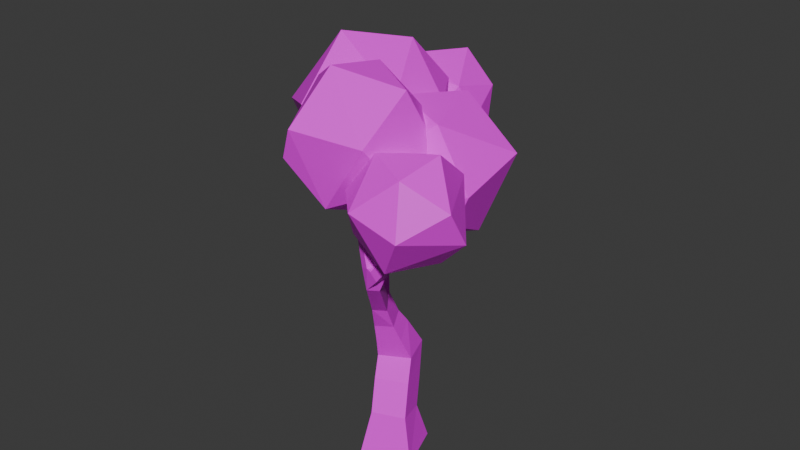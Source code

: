 # Source: Tree1.blend  (saved by Blender 4.5.88; exported with 4.5.12 LTS)
import bpy
from mathutils import Matrix  # noqa: F401  (used for matrix-valued properties, if any)

bpy.ops.wm.read_factory_settings(use_empty=True)
scene = bpy.context.scene
scene.name = 'Scene'

# ---- collections
col_collection = bpy.data.collections.new('Collection'); scene.collection.children.link(col_collection)
col_leaves = bpy.data.collections.new('Leaves'); col_collection.children.link(col_leaves)

# ---- images (referenced by path relative to the original .blend; pixels are not part of the script)
import os
ASSET_DIR = os.environ.get("B2B_ASSET_DIR", "")  # directory of the original .blend (textures are referenced by path, not embedded)
HERE = os.path.dirname(os.path.abspath(__file__))  # packed textures are extracted next to this script under _unpacked/

def load_image(name, relpath, width, height, colorspace="sRGB"):
    """Load a texture the original file referenced (path relative to the .blend, or extracted next to this script)."""
    p = next((c for c in (os.path.join(HERE, relpath), os.path.join(ASSET_DIR, relpath)) if relpath and os.path.exists(c)), "")
    if p:
        img = bpy.data.images.load(p, check_existing=True)
        img.name = name
    else:  # same state as the original file: an image datablock whose file is absent (Cycles renders it pink)
        img = bpy.data.images.new(name, width, height)
        img.source = "FILE"
        img.filepath = "//" + (relpath or name)
    img.colorspace_settings.name = colorspace
    return img
img_endesga_x64_png_001 = load_image('endesga x64.png.001', 'endesga x64.png', 1024, 1024, 'sRGB')

# ---- materials (node trees are filled in below, after node groups)
mat_material = bpy.data.materials.new('Material')
mat_material.alpha_threshold = 0.0
mat_material.roughness = 0.5
mat_material.line_color = (0.0, 0.0, 0.0, 1.0)

# ---- material node trees
mat_material.use_nodes = True; mat_material.node_tree.nodes.clear()
_N = mat_material.node_tree.nodes; _L = mat_material.node_tree.links
n0 = _N.new('ShaderNodeOutputMaterial'); n0.name = 'Material Output'; n0.location = (300, 300)
n1 = _N.new('ShaderNodeBsdfPrincipled'); n1.name = 'Principled BSDF'; n1.location = (10, 300)
n1.inputs[3].default_value = 1.45
n2 = _N.new('ShaderNodeTexImage'); n2.name = 'Image Texture'; n2.location = (-418, 291)
n2.image = img_endesga_x64_png_001
_L.new(n1.outputs[0], n0.inputs[0])
_L.new(n2.outputs[0], n1.inputs[0])
n0.is_active_output = True

# ---- world
world_world = bpy.data.worlds.new('World'); scene.world = world_world
world_world.use_nodes = True; world_world.node_tree.nodes.clear()
_N = world_world.node_tree.nodes; _L = world_world.node_tree.links
n0 = _N.new('ShaderNodeOutputWorld'); n0.name = 'World Output'; n0.location = (300, 300)
n1 = _N.new('ShaderNodeBackground'); n1.name = 'Background'; n1.location = (10, 300)
n1.inputs[0].default_value = (0.05088, 0.05088, 0.05088, 1.0)
_L.new(n1.outputs[0], n0.inputs[0])
n0.is_active_output = True
world_world.color = (0.05088, 0.05088, 0.05088)
world_world.sun_shadow_jitter_overblur = 0.0

# ---- meshes
me_cube = bpy.data.meshes.new('Cube')
me_cube.from_pydata([(-0.3836, 0.04189, -0.03947), (0.9017, 0.4972, -0.03947), (1.357, -0.7881, -0.02912), (0.07167, -1.243, -0.02912), (-1.006, 1.625, 7.311), (-1.182, 1.567, 7.311), (-1.233, 1.719, 7.404), (-1.057, 1.778, 7.404), (-1.324, 3.642, 7.128), (-1.139, 3.629, 7.128), (-1.146, 3.519, 7.277), (-1.331, 3.532, 7.277), (-0.6386, 0.2962, 5.547), (-0.3951, 0.4578, 5.518), (-0.2801, 0.3278, 5.755), (-0.5236, 0.1663, 5.784), (-0.368, 0.4655, 2.504), (0.4629, 0.7786, 2.591), (0.7782, -0.05598, 2.584), (-0.05274, -0.3691, 2.497), (2.084, -1.868, 6.77), (2.056, -2.051, 6.77), (1.917, -2.03, 6.891), (1.945, -1.846, 6.891), (0.2837, -1.563, 7.257), (0.3584, -1.393, 7.257), (0.513, -1.461, 7.334), (0.4382, -1.631, 7.334), (-0.09121, -0.09843, 0.9657), (0.764, 0.2069, 0.9866), (1.059, -0.632, 1.172), (0.2038, -0.9373, 1.151), (0.766, -1.823, 5.952), (0.8763, -1.573, 5.952), (1.136, -1.677, 6.051), (0.9941, -1.924, 6.066), (0.6837, -1.779, 6.175), (0.788, -1.542, 6.175), (1.003, -1.637, 6.282), (0.8992, -1.874, 6.282), (0.609, -1.739, 6.377), (0.7077, -1.514, 6.377), (0.9119, -1.604, 6.478), (0.8131, -1.828, 6.478), (0.5388, -1.701, 6.567), (0.6324, -1.488, 6.567), (0.8258, -1.573, 6.663), (0.7322, -1.786, 6.663), (0.4718, -1.664, 6.748), (0.5604, -1.463, 6.748), (0.7436, -1.544, 6.839), (0.655, -1.745, 6.839), (0.4072, -1.63, 6.922), (0.4911, -1.439, 6.922), (0.6645, -1.515, 7.009), (0.5806, -1.706, 7.009), (0.3446, -1.596, 7.092), (0.4239, -1.416, 7.092), (0.5877, -1.488, 7.173), (0.5085, -1.668, 7.173), (1.371, -1.713, 5.858), (1.33, -1.982, 5.858), (1.126, -1.95, 6.036), (1.511, -1.743, 6.036), (1.471, -1.995, 6.036), (1.281, -1.965, 6.203), (1.32, -1.714, 6.203), (1.637, -1.771, 6.198), (1.6, -2.008, 6.198), (1.421, -1.98, 6.354), (1.458, -1.743, 6.354), (1.756, -1.797, 6.35), (1.721, -2.019, 6.35), (1.552, -1.993, 6.497), (1.587, -1.77, 6.497), (1.869, -1.821, 6.495), (1.836, -2.03, 6.495), (1.678, -2.006, 6.633), (1.711, -1.797, 6.633), (1.978, -1.845, 6.634), (1.948, -2.041, 6.634), (1.799, -2.018, 6.764), (1.83, -1.822, 6.764), (-1.113, 2.077, 6.432), (-1.338, 1.971, 6.381), (-1.441, 2.212, 6.567), (-1.186, 2.297, 6.567), (-1.088, 1.973, 6.634), (-1.325, 1.894, 6.634), (-1.393, 2.099, 6.759), (-1.157, 2.178, 6.759), (-1.066, 1.879, 6.817), (-1.286, 1.806, 6.817), (-1.35, 1.996, 6.934), (-1.13, 2.07, 6.934), (-1.045, 1.791, 6.989), (-1.25, 1.723, 6.989), (-1.309, 1.9, 7.097), (-1.104, 1.968, 7.097), (-1.025, 1.707, 7.153), (-1.215, 1.643, 7.153), (-1.27, 1.808, 7.254), (-1.08, 1.871, 7.254), (-1.436, 2.642, 6.328), (-1.165, 2.623, 6.328), (-1.176, 2.461, 6.546), (-1.447, 2.48, 6.546), (-1.414, 2.837, 6.484), (-1.16, 2.819, 6.484), (-1.171, 2.668, 6.689), (-1.425, 2.686, 6.689), (-1.394, 3.014, 6.626), (-1.155, 2.998, 6.626), (-1.165, 2.855, 6.819), (-1.404, 2.872, 6.819), (-1.376, 3.181, 6.759), (-1.151, 3.165, 6.759), (-1.16, 3.032, 6.94), (-1.385, 3.047, 6.94), (-1.358, 3.34, 6.887), (-1.147, 3.325, 6.887), (-1.155, 3.2, 7.056), (-1.366, 3.214, 7.056), (-1.34, 3.493, 7.009), (-1.143, 3.48, 7.009), (-1.151, 3.362, 7.168), (-1.349, 3.375, 7.168), (-0.7354, 0.52, 5.609), (-0.4753, 0.6481, 5.561), (-0.3997, 0.5978, 5.841), (-0.6597, 0.4698, 5.888), (-0.8435, 0.7669, 5.682), (-0.5835, 0.895, 5.635), (-0.5079, 0.8447, 5.914), (-0.7679, 0.7166, 5.962), (-0.9517, 1.014, 5.756), (-0.6916, 1.142, 5.709), (-0.616, 1.092, 5.988), (-0.8761, 0.9635, 6.035), (-1.06, 1.261, 5.83), (-0.7998, 1.389, 5.783), (-0.7242, 1.338, 6.062), (-0.9842, 1.21, 6.109), (-1.168, 1.508, 5.904), (-0.908, 1.636, 5.856), (-0.8323, 1.585, 6.136), (-1.092, 1.457, 6.183), (-1.276, 1.754, 5.977), (-1.016, 1.883, 5.93), (-0.9405, 1.832, 6.209), (-1.201, 1.704, 6.257), (-1.384, 2.001, 6.051), (-1.124, 2.129, 6.004), (-1.049, 2.079, 6.283), (-0.1506, -0.3538, 4.298), (0.1309, -0.1241, 4.298), (0.3201, -0.356, 4.504), (0.03861, -0.5857, 4.504), (-0.2594, -0.2084, 4.575), (0.01035, 0.01167, 4.575), (0.1916, -0.2105, 4.772), (-0.07812, -0.4306, 4.772), (-0.3619, -0.07154, 4.835), (-0.1032, 0.1395, 4.835), (0.07067, -0.07356, 5.025), (-0.188, -0.2846, 5.025), (-0.4604, 0.0601, 5.086), (-0.2124, 0.2625, 5.086), (-0.04568, 0.05816, 5.268), (-0.2937, -0.1442, 5.268), (-0.5561, 0.188, 5.33), (-0.3184, 0.3819, 5.33), (-0.1587, 0.1861, 5.504), (-0.3964, -0.007806, 5.504), (0.5996, -0.7668, 4.248), (0.2933, -0.9665, 4.248), (0.1469, -0.7418, 4.496), (0.4532, -0.5422, 4.496), (0.7171, -0.9592, 4.5), (0.4219, -1.152, 4.5), (0.2808, -0.9351, 4.74), (0.576, -0.7427, 4.74), (0.8278, -1.14, 4.739), (0.543, -1.326, 4.739), (0.4069, -1.117, 4.97), (0.6917, -0.9316, 4.97), (0.9342, -1.315, 4.967), (0.6594, -1.494, 4.967), (0.5281, -1.292, 5.19), (0.8028, -1.113, 5.19), (1.037, -1.484, 5.19), (0.7725, -1.657, 5.19), (0.6459, -1.462, 5.405), (0.9109, -1.29, 5.405), (1.138, -1.649, 5.407), (0.8831, -1.816, 5.407), (0.761, -1.628, 5.614), (1.016, -1.462, 5.614), (-0.2137, 0.03523, 3.329), (0.3986, 0.258, 3.427), (0.642, -0.2935, 3.161), (0.02967, -0.5163, 3.063), (-0.111, -0.2157, 3.758), (0.3626, -0.04339, 3.834), (0.5508, -0.47, 3.628), (0.07724, -0.6423, 3.552), (-0.2132, 0.159, 1.614), (0.6317, 0.4672, 1.655), (0.9004, -0.3159, 2.008), (0.0556, -0.6241, 1.967)], [], [(56, 57, 53, 52), (55, 52, 48, 51), (54, 55, 51, 50), (53, 54, 50, 49), (52, 53, 49, 48), (51, 48, 44, 47), (156, 177, 203, 155), (154, 205, 175), (103, 85, 106), (50, 51, 47, 46), (49, 50, 46, 45), (48, 49, 45, 44), (84, 153, 83), (194, 197, 60), (47, 44, 40, 43), (46, 47, 43, 42), (45, 46, 42, 41), (44, 45, 41, 40), (62, 35, 61), (43, 40, 36, 39), (176, 154, 175), (152, 151, 103, 104), (42, 43, 39, 38), (41, 42, 38, 37), (35, 62, 34), (40, 41, 37, 36), (39, 36, 32, 35), (32, 196, 195), (38, 39, 35, 34), (37, 38, 34, 33), (103, 151, 84, 85), (154, 202, 205), (36, 37, 33, 32), (27, 26, 25, 24), (35, 32, 195, 61), (23, 22, 21, 20), (157, 154, 176), (204, 174, 175, 205), (203, 177, 174, 204), (155, 202, 154), (155, 203, 202), (11, 10, 9, 8), (7, 6, 5, 4), (0, 1, 2, 3), (152, 104, 105, 153), (33, 34, 60, 197), (195, 194, 60, 61), (32, 33, 197, 196), (156, 157, 176, 177), (106, 85, 86, 105), (83, 153, 105, 86), (57, 58, 54, 53), (58, 59, 55, 54), (59, 56, 52, 55), (24, 25, 57, 56), (25, 26, 58, 57), (26, 27, 59, 58), (27, 24, 56, 59), (63, 64, 61, 60), (64, 65, 62, 61), (65, 66, 34, 62), (66, 63, 60, 34), (67, 68, 64, 63), (68, 69, 65, 64), (69, 70, 66, 65), (70, 67, 63, 66), (71, 72, 68, 67), (72, 73, 69, 68), (73, 74, 70, 69), (74, 71, 67, 70), (75, 76, 72, 71), (76, 77, 73, 72), (77, 78, 74, 73), (78, 75, 71, 74), (79, 80, 76, 75), (80, 81, 77, 76), (81, 82, 78, 77), (82, 79, 75, 78), (20, 21, 80, 79), (21, 22, 81, 80), (22, 23, 82, 81), (23, 20, 79, 82), (87, 88, 84, 83), (88, 89, 85, 84), (89, 90, 86, 85), (90, 87, 83, 86), (91, 92, 88, 87), (92, 93, 89, 88), (93, 94, 90, 89), (94, 91, 87, 90), (95, 96, 92, 91), (96, 97, 93, 92), (97, 98, 94, 93), (98, 95, 91, 94), (99, 100, 96, 95), (100, 101, 97, 96), (101, 102, 98, 97), (102, 99, 95, 98), (4, 5, 100, 99), (5, 6, 101, 100), (6, 7, 102, 101), (7, 4, 99, 102), (107, 108, 104, 103), (108, 109, 105, 104), (109, 110, 106, 105), (110, 107, 103, 106), (111, 112, 108, 107), (112, 113, 109, 108), (113, 114, 110, 109), (114, 111, 107, 110), (115, 116, 112, 111), (116, 117, 113, 112), (117, 118, 114, 113), (118, 115, 111, 114), (119, 120, 116, 115), (120, 121, 117, 116), (121, 122, 118, 117), (122, 119, 115, 118), (123, 124, 120, 119), (124, 125, 121, 120), (125, 126, 122, 121), (126, 123, 119, 122), (8, 9, 124, 123), (9, 10, 125, 124), (10, 11, 126, 125), (11, 8, 123, 126), (127, 128, 13, 12), (128, 129, 14, 13), (129, 130, 15, 14), (130, 127, 12, 15), (131, 132, 128, 127), (132, 133, 129, 128), (133, 134, 130, 129), (134, 131, 127, 130), (135, 136, 132, 131), (136, 137, 133, 132), (137, 138, 134, 133), (138, 135, 131, 134), (139, 140, 136, 135), (140, 141, 137, 136), (141, 142, 138, 137), (142, 139, 135, 138), (143, 144, 140, 139), (144, 145, 141, 140), (145, 146, 142, 141), (146, 143, 139, 142), (147, 148, 144, 143), (148, 149, 145, 144), (149, 150, 146, 145), (150, 147, 143, 146), (151, 152, 148, 147), (152, 153, 149, 148), (153, 84, 150, 149), (84, 151, 147, 150), (158, 159, 155, 154), (159, 160, 156, 155), (160, 161, 157, 156), (161, 158, 154, 157), (162, 163, 159, 158), (163, 164, 160, 159), (164, 165, 161, 160), (165, 162, 158, 161), (166, 167, 163, 162), (167, 168, 164, 163), (168, 169, 165, 164), (169, 166, 162, 165), (170, 171, 167, 166), (171, 172, 168, 167), (172, 173, 169, 168), (173, 170, 166, 169), (12, 13, 171, 170), (13, 14, 172, 171), (14, 15, 173, 172), (15, 12, 170, 173), (178, 179, 175, 174), (179, 180, 176, 175), (180, 181, 177, 176), (181, 178, 174, 177), (182, 183, 179, 178), (183, 184, 180, 179), (184, 185, 181, 180), (185, 182, 178, 181), (186, 187, 183, 182), (187, 188, 184, 183), (188, 189, 185, 184), (189, 186, 182, 185), (190, 191, 187, 186), (191, 192, 188, 187), (192, 193, 189, 188), (193, 190, 186, 189), (194, 195, 191, 190), (195, 196, 192, 191), (196, 197, 193, 192), (197, 194, 190, 193), (198, 199, 17, 16), (199, 200, 18, 17), (200, 201, 19, 18), (201, 198, 16, 19), (202, 203, 199, 198), (203, 204, 200, 199), (204, 205, 201, 200), (205, 202, 198, 201), (206, 207, 29, 28), (207, 208, 30, 29), (208, 209, 31, 30), (209, 206, 28, 31), (16, 17, 207, 206), (17, 18, 208, 207), (18, 19, 209, 208), (19, 16, 206, 209), (28, 29, 1, 0), (29, 30, 2, 1), (30, 31, 3, 2), (31, 28, 0, 3)])
_uv = me_cube.uv_layers.new(name='UVMap')
_uv.uv.foreach_set('vector', [0.3915, 0.1116, 0.3915, 0.1116, 0.3915, 0.1094, 0.3915, 0.1094, 0.3915, 0.1105, 0.3915, 0.1094, 0.3915, 0.1071, 0.3915, 0.1083, 0.3915, 0.1105, 0.3915, 0.1105, 0.3915, 0.1083, 0.3915, 0.1083, 0.3915, 0.1094, 0.3915, 0.1105, 0.3915, 0.1083, 0.3915, 0.1071, 0.3915, 0.1094, 0.3915, 0.1094, 0.3915, 0.1071, 0.3915, 0.1071, 0.3915, 0.1083, 0.3915, 0.1071, 0.3915, 0.1047, 0.3915, 0.1059, 0.3915, 0.07761, 0.3915, 0.07751, 0.3915, 0.06882, 0.3915, 0.0749, 0.3914, 0.0749, 0.3914, 0.06512, 0.3915, 0.07424, 0.3913, 0.1016, 0.3913, 0.1047, 0.3913, 0.1044, 0.3915, 0.1083, 0.3915, 0.1083, 0.3915, 0.1059, 0.3915, 0.1059, 0.3915, 0.1071, 0.3915, 0.1083, 0.3915, 0.1059, 0.3915, 0.1047, 0.3915, 0.1071, 0.3915, 0.1071, 0.3915, 0.1047, 0.3915, 0.1047, 0.3913, 0.1022, 0.3913, 0.101, 0.3913, 0.1029, 0.3915, 0.08946, 0.3915, 0.09218, 0.3916, 0.09539, 0.3915, 0.1059, 0.3915, 0.1047, 0.3915, 0.1022, 0.3915, 0.1035, 0.3915, 0.1059, 0.3915, 0.1059, 0.3915, 0.1035, 0.3915, 0.1035, 0.3915, 0.1047, 0.3915, 0.1059, 0.3915, 0.1035, 0.3915, 0.1022, 0.3915, 0.1047, 0.3915, 0.1047, 0.3915, 0.1022, 0.3915, 0.1022, 0.3915, 0.09771, 0.3915, 0.09811, 0.3916, 0.09539, 0.3915, 0.1035, 0.3915, 0.1022, 0.3915, 0.09954, 0.3915, 0.1009, 0.3915, 0.07751, 0.3914, 0.0749, 0.3915, 0.07424, 0.3913, 0.09729, 0.3913, 0.09791, 0.3913, 0.1016, 0.3913, 0.1016, 0.3915, 0.1035, 0.3915, 0.1035, 0.3915, 0.1009, 0.3915, 0.1009, 0.3915, 0.1022, 0.3915, 0.1035, 0.3915, 0.1009, 0.3915, 0.09954, 0.3915, 0.09811, 0.3915, 0.09771, 0.3915, 0.09791, 0.3915, 0.1022, 0.3915, 0.1022, 0.3915, 0.09954, 0.3915, 0.09954, 0.3915, 0.1009, 0.3915, 0.09954, 0.3915, 0.09661, 0.3915, 0.09811, 0.3915, 0.09661, 0.3915, 0.09218, 0.3915, 0.08946, 0.3915, 0.1009, 0.3915, 0.1009, 0.3915, 0.09811, 0.3915, 0.09791, 0.3915, 0.09954, 0.3915, 0.1009, 0.3915, 0.09791, 0.3915, 0.09661, 0.3913, 0.1016, 0.3913, 0.09791, 0.3913, 0.1022, 0.3913, 0.1047, 0.3914, 0.0749, 0.3914, 0.06782, 0.3914, 0.06512, 0.3915, 0.09954, 0.3915, 0.09954, 0.3915, 0.09661, 0.3915, 0.09661, 0.3915, 0.1147, 0.3915, 0.1147, 0.3915, 0.1137, 0.3915, 0.1137, 0.3915, 0.09811, 0.3915, 0.09661, 0.3915, 0.08946, 0.3916, 0.09539, 0.3916, 0.1089, 0.3916, 0.1089, 0.3916, 0.1074, 0.3916, 0.1074, 0.3914, 0.07761, 0.3914, 0.0749, 0.3915, 0.07751, 0.3915, 0.06611, 0.3915, 0.07424, 0.3915, 0.07424, 0.3914, 0.06512, 0.3915, 0.06882, 0.3915, 0.07751, 0.3915, 0.07424, 0.3915, 0.06611, 0.3915, 0.0749, 0.3914, 0.06782, 0.3914, 0.0749, 0.3915, 0.0749, 0.3915, 0.06882, 0.3914, 0.06782, 0.3913, 0.114, 0.3913, 0.114, 0.3913, 0.1121, 0.3913, 0.1121, 0.3913, 0.1157, 0.3913, 0.1157, 0.3913, 0.1145, 0.3913, 0.1145, 0.3914, 0.01797, 0.3915, 0.01797, 0.3916, 0.01811, 0.3914, 0.01811, 0.3913, 0.09729, 0.3913, 0.1016, 0.3913, 0.1044, 0.3913, 0.101, 0.3915, 0.09661, 0.3915, 0.09791, 0.3916, 0.09539, 0.3915, 0.09218, 0.3915, 0.08946, 0.3915, 0.08946, 0.3916, 0.09539, 0.3916, 0.09539, 0.3915, 0.09661, 0.3915, 0.09661, 0.3915, 0.09218, 0.3915, 0.09218, 0.3915, 0.07761, 0.3914, 0.07761, 0.3915, 0.07751, 0.3915, 0.07751, 0.3913, 0.1044, 0.3913, 0.1047, 0.3913, 0.1047, 0.3913, 0.1044, 0.3913, 0.1029, 0.3913, 0.101, 0.3913, 0.1044, 0.3913, 0.1047, 0.3915, 0.1116, 0.3915, 0.1126, 0.3915, 0.1105, 0.3915, 0.1094, 0.3915, 0.1126, 0.3915, 0.1126, 0.3915, 0.1105, 0.3915, 0.1105, 0.3915, 0.1126, 0.3915, 0.1116, 0.3915, 0.1094, 0.3915, 0.1105, 0.3915, 0.1137, 0.3915, 0.1137, 0.3915, 0.1116, 0.3915, 0.1116, 0.3915, 0.1137, 0.3915, 0.1147, 0.3915, 0.1126, 0.3915, 0.1116, 0.3915, 0.1147, 0.3915, 0.1147, 0.3915, 0.1126, 0.3915, 0.1126, 0.3915, 0.1147, 0.3915, 0.1137, 0.3915, 0.1116, 0.3915, 0.1126, 0.3916, 0.09772, 0.3916, 0.09772, 0.3916, 0.09539, 0.3916, 0.09539, 0.3916, 0.09772, 0.3916, 0.09991, 0.3915, 0.09771, 0.3916, 0.09539, 0.3916, 0.09991, 0.3916, 0.09991, 0.3915, 0.09791, 0.3915, 0.09771, 0.3916, 0.09991, 0.3916, 0.09772, 0.3916, 0.09539, 0.3915, 0.09791, 0.3916, 0.09984, 0.3916, 0.09984, 0.3916, 0.09772, 0.3916, 0.09772, 0.3916, 0.09984, 0.3916, 0.1019, 0.3916, 0.09991, 0.3916, 0.09772, 0.3916, 0.1019, 0.3916, 0.1019, 0.3916, 0.09991, 0.3916, 0.09991, 0.3916, 0.1019, 0.3916, 0.09984, 0.3916, 0.09772, 0.3916, 0.09991, 0.3916, 0.1018, 0.3916, 0.1018, 0.3916, 0.09984, 0.3916, 0.09984, 0.3916, 0.1018, 0.3916, 0.1038, 0.3916, 0.1019, 0.3916, 0.09984, 0.3916, 0.1038, 0.3916, 0.1038, 0.3916, 0.1019, 0.3916, 0.1019, 0.3916, 0.1038, 0.3916, 0.1018, 0.3916, 0.09984, 0.3916, 0.1019, 0.3916, 0.1037, 0.3916, 0.1037, 0.3916, 0.1018, 0.3916, 0.1018, 0.3916, 0.1037, 0.3916, 0.1056, 0.3916, 0.1038, 0.3916, 0.1018, 0.3916, 0.1056, 0.3916, 0.1056, 0.3916, 0.1038, 0.3916, 0.1038, 0.3916, 0.1056, 0.3916, 0.1037, 0.3916, 0.1018, 0.3916, 0.1038, 0.3916, 0.1056, 0.3916, 0.1056, 0.3916, 0.1037, 0.3916, 0.1037, 0.3916, 0.1056, 0.3916, 0.1073, 0.3916, 0.1056, 0.3916, 0.1037, 0.3916, 0.1073, 0.3916, 0.1073, 0.3916, 0.1056, 0.3916, 0.1056, 0.3916, 0.1073, 0.3916, 0.1056, 0.3916, 0.1037, 0.3916, 0.1056, 0.3916, 0.1074, 0.3916, 0.1074, 0.3916, 0.1056, 0.3916, 0.1056, 0.3916, 0.1074, 0.3916, 0.1089, 0.3916, 0.1073, 0.3916, 0.1056, 0.3916, 0.1089, 0.3916, 0.1089, 0.3916, 0.1073, 0.3916, 0.1073, 0.3916, 0.1089, 0.3916, 0.1074, 0.3916, 0.1056, 0.3916, 0.1073, 0.3913, 0.1056, 0.3913, 0.1056, 0.3913, 0.1022, 0.3913, 0.1029, 0.3913, 0.1056, 0.3913, 0.1072, 0.3913, 0.1047, 0.3913, 0.1022, 0.3913, 0.1072, 0.3913, 0.1072, 0.3913, 0.1047, 0.3913, 0.1047, 0.3913, 0.1072, 0.3913, 0.1056, 0.3913, 0.1029, 0.3913, 0.1047, 0.3913, 0.108, 0.3913, 0.108, 0.3913, 0.1056, 0.3913, 0.1056, 0.3913, 0.108, 0.3913, 0.1095, 0.3913, 0.1072, 0.3913, 0.1056, 0.3913, 0.1095, 0.3913, 0.1095, 0.3913, 0.1072, 0.3913, 0.1072, 0.3913, 0.1095, 0.3913, 0.108, 0.3913, 0.1056, 0.3913, 0.1072, 0.3913, 0.1102, 0.3913, 0.1102, 0.3913, 0.108, 0.3913, 0.108, 0.3913, 0.1102, 0.3913, 0.1116, 0.3913, 0.1095, 0.3913, 0.108, 0.3913, 0.1116, 0.3913, 0.1116, 0.3913, 0.1095, 0.3913, 0.1095, 0.3913, 0.1116, 0.3913, 0.1102, 0.3913, 0.108, 0.3913, 0.1095, 0.3913, 0.1124, 0.3913, 0.1124, 0.3913, 0.1102, 0.3913, 0.1102, 0.3913, 0.1124, 0.3913, 0.1137, 0.3913, 0.1116, 0.3913, 0.1102, 0.3913, 0.1137, 0.3913, 0.1137, 0.3913, 0.1116, 0.3913, 0.1116, 0.3913, 0.1137, 0.3913, 0.1124, 0.3913, 0.1102, 0.3913, 0.1116, 0.3913, 0.1145, 0.3913, 0.1145, 0.3913, 0.1124, 0.3913, 0.1124, 0.3913, 0.1145, 0.3913, 0.1157, 0.3913, 0.1137, 0.3913, 0.1124, 0.3913, 0.1157, 0.3913, 0.1157, 0.3913, 0.1137, 0.3913, 0.1137, 0.3913, 0.1157, 0.3913, 0.1145, 0.3913, 0.1124, 0.3913, 0.1137, 0.3913, 0.1036, 0.3913, 0.1036, 0.3913, 0.1016, 0.3913, 0.1016, 0.3913, 0.1036, 0.3913, 0.1063, 0.3913, 0.1044, 0.3913, 0.1016, 0.3913, 0.1063, 0.3913, 0.1063, 0.3913, 0.1044, 0.3913, 0.1044, 0.3913, 0.1063, 0.3913, 0.1036, 0.3913, 0.1016, 0.3913, 0.1044, 0.3913, 0.1055, 0.3913, 0.1055, 0.3913, 0.1036, 0.3913, 0.1036, 0.3913, 0.1055, 0.3913, 0.108, 0.3913, 0.1063, 0.3913, 0.1036, 0.3913, 0.108, 0.3913, 0.108, 0.3913, 0.1063, 0.3913, 0.1063, 0.3913, 0.108, 0.3913, 0.1055, 0.3913, 0.1036, 0.3913, 0.1063, 0.3913, 0.1072, 0.3913, 0.1072, 0.3913, 0.1055, 0.3913, 0.1055, 0.3913, 0.1072, 0.3913, 0.1096, 0.3913, 0.108, 0.3913, 0.1055, 0.3913, 0.1096, 0.3913, 0.1096, 0.3913, 0.108, 0.3913, 0.108, 0.3913, 0.1096, 0.3913, 0.1072, 0.3913, 0.1055, 0.3913, 0.108, 0.3913, 0.1089, 0.3913, 0.1089, 0.3913, 0.1072, 0.3913, 0.1072, 0.3913, 0.1089, 0.3913, 0.1111, 0.3913, 0.1096, 0.3913, 0.1072, 0.3913, 0.1111, 0.3913, 0.1111, 0.3913, 0.1096, 0.3913, 0.1096, 0.3913, 0.1111, 0.3913, 0.1089, 0.3913, 0.1072, 0.3913, 0.1096, 0.3913, 0.1105, 0.3913, 0.1105, 0.3913, 0.1089, 0.3913, 0.1089, 0.3913, 0.1105, 0.3913, 0.1126, 0.3913, 0.1111, 0.3913, 0.1089, 0.3913, 0.1126, 0.3913, 0.1126, 0.3913, 0.1111, 0.3913, 0.1111, 0.3913, 0.1126, 0.3913, 0.1105, 0.3913, 0.1089, 0.3913, 0.1111, 0.3913, 0.1121, 0.3913, 0.1121, 0.3913, 0.1105, 0.3913, 0.1105, 0.3913, 0.1121, 0.3913, 0.114, 0.3913, 0.1126, 0.3913, 0.1105, 0.3913, 0.114, 0.3913, 0.114, 0.3913, 0.1126, 0.3913, 0.1126, 0.3913, 0.114, 0.3913, 0.1121, 0.3913, 0.1105, 0.3913, 0.1126, 0.3914, 0.09211, 0.3914, 0.09149, 0.3914, 0.09092, 0.3914, 0.0913, 0.3914, 0.09149, 0.3914, 0.09515, 0.3914, 0.09403, 0.3914, 0.09092, 0.3914, 0.09515, 0.3914, 0.09578, 0.3914, 0.09441, 0.3914, 0.09403, 0.3914, 0.09578, 0.3914, 0.09211, 0.3914, 0.0913, 0.3914, 0.09441, 0.3914, 0.09308, 0.3914, 0.09246, 0.3914, 0.09149, 0.3914, 0.09211, 0.3914, 0.09246, 0.3914, 0.09612, 0.3914, 0.09515, 0.3914, 0.09149, 0.3914, 0.09612, 0.3914, 0.09674, 0.3914, 0.09578, 0.3914, 0.09515, 0.3914, 0.09674, 0.3914, 0.09308, 0.3914, 0.09211, 0.3914, 0.09578, 0.3913, 0.09404, 0.3914, 0.09342, 0.3914, 0.09246, 0.3914, 0.09308, 0.3914, 0.09342, 0.3914, 0.09709, 0.3914, 0.09612, 0.3914, 0.09246, 0.3914, 0.09709, 0.3914, 0.09771, 0.3914, 0.09674, 0.3914, 0.09612, 0.3914, 0.09771, 0.3913, 0.09404, 0.3914, 0.09308, 0.3914, 0.09674, 0.3913, 0.09501, 0.3914, 0.09439, 0.3914, 0.09342, 0.3913, 0.09404, 0.3914, 0.09439, 0.3914, 0.09806, 0.3914, 0.09709, 0.3914, 0.09342, 0.3914, 0.09806, 0.3913, 0.09868, 0.3914, 0.09771, 0.3914, 0.09709, 0.3913, 0.09868, 0.3913, 0.09501, 0.3913, 0.09404, 0.3914, 0.09771, 0.3913, 0.09598, 0.3914, 0.09536, 0.3914, 0.09439, 0.3913, 0.09501, 0.3914, 0.09536, 0.3914, 0.09902, 0.3914, 0.09806, 0.3914, 0.09439, 0.3914, 0.09902, 0.3913, 0.09965, 0.3913, 0.09868, 0.3914, 0.09806, 0.3913, 0.09965, 0.3913, 0.09598, 0.3913, 0.09501, 0.3913, 0.09868, 0.3913, 0.09695, 0.3913, 0.09633, 0.3914, 0.09536, 0.3913, 0.09598, 0.3913, 0.09633, 0.3914, 0.09999, 0.3914, 0.09902, 0.3914, 0.09536, 0.3914, 0.09999, 0.3913, 0.1006, 0.3913, 0.09965, 0.3914, 0.09902, 0.3913, 0.1006, 0.3913, 0.09695, 0.3913, 0.09598, 0.3913, 0.09965, 0.3913, 0.09791, 0.3913, 0.09729, 0.3913, 0.09633, 0.3913, 0.09695, 0.3913, 0.09729, 0.3913, 0.101, 0.3914, 0.09999, 0.3913, 0.09633, 0.3913, 0.101, 0.3913, 0.1022, 0.3913, 0.1006, 0.3914, 0.09999, 0.3913, 0.1022, 0.3913, 0.09791, 0.3913, 0.09695, 0.3913, 0.1006, 0.3914, 0.07854, 0.3914, 0.07854, 0.3915, 0.0749, 0.3914, 0.0749, 0.3914, 0.07854, 0.3915, 0.08113, 0.3915, 0.07761, 0.3915, 0.0749, 0.3915, 0.08113, 0.3914, 0.08113, 0.3914, 0.07761, 0.3915, 0.07761, 0.3914, 0.08113, 0.3914, 0.07854, 0.3914, 0.0749, 0.3914, 0.07761, 0.3914, 0.08196, 0.3914, 0.08196, 0.3914, 0.07854, 0.3914, 0.07854, 0.3914, 0.08196, 0.3914, 0.08444, 0.3915, 0.08113, 0.3914, 0.07854, 0.3914, 0.08444, 0.3914, 0.08444, 0.3914, 0.08113, 0.3915, 0.08113, 0.3914, 0.08444, 0.3914, 0.08196, 0.3914, 0.07854, 0.3914, 0.08113, 0.3914, 0.08525, 0.3914, 0.08525, 0.3914, 0.08196, 0.3914, 0.08196, 0.3914, 0.08525, 0.3914, 0.08763, 0.3914, 0.08444, 0.3914, 0.08196, 0.3914, 0.08763, 0.3914, 0.08763, 0.3914, 0.08444, 0.3914, 0.08444, 0.3914, 0.08763, 0.3914, 0.08525, 0.3914, 0.08196, 0.3914, 0.08444, 0.3914, 0.08845, 0.3914, 0.08845, 0.3914, 0.08525, 0.3914, 0.08525, 0.3914, 0.08845, 0.3914, 0.09073, 0.3914, 0.08763, 0.3914, 0.08525, 0.3914, 0.09073, 0.3914, 0.09073, 0.3914, 0.08763, 0.3914, 0.08763, 0.3914, 0.09073, 0.3914, 0.08845, 0.3914, 0.08525, 0.3914, 0.08763, 0.3914, 0.0913, 0.3914, 0.09092, 0.3914, 0.08845, 0.3914, 0.08845, 0.3914, 0.09092, 0.3914, 0.09403, 0.3914, 0.09073, 0.3914, 0.08845, 0.3914, 0.09403, 0.3914, 0.09441, 0.3914, 0.09073, 0.3914, 0.09073, 0.3914, 0.09441, 0.3914, 0.0913, 0.3914, 0.08845, 0.3914, 0.09073, 0.3915, 0.07756, 0.3915, 0.07756, 0.3915, 0.07424, 0.3915, 0.07424, 0.3915, 0.07756, 0.3915, 0.08071, 0.3915, 0.07751, 0.3915, 0.07424, 0.3915, 0.08071, 0.3915, 0.08071, 0.3915, 0.07751, 0.3915, 0.07751, 0.3915, 0.08071, 0.3915, 0.07756, 0.3915, 0.07424, 0.3915, 0.07751, 0.3915, 0.08069, 0.3915, 0.08069, 0.3915, 0.07756, 0.3915, 0.07756, 0.3915, 0.08069, 0.3915, 0.08372, 0.3915, 0.08071, 0.3915, 0.07756, 0.3915, 0.08372, 0.3915, 0.08372, 0.3915, 0.08071, 0.3915, 0.08071, 0.3915, 0.08372, 0.3915, 0.08069, 0.3915, 0.07756, 0.3915, 0.08071, 0.3915, 0.08369, 0.3915, 0.08369, 0.3915, 0.08069, 0.3915, 0.08069, 0.3915, 0.08369, 0.3915, 0.08662, 0.3915, 0.08372, 0.3915, 0.08069, 0.3915, 0.08662, 0.3915, 0.08662, 0.3915, 0.08372, 0.3915, 0.08372, 0.3915, 0.08662, 0.3915, 0.08369, 0.3915, 0.08069, 0.3915, 0.08372, 0.3915, 0.08661, 0.3915, 0.08661, 0.3915, 0.08369, 0.3915, 0.08369, 0.3915, 0.08661, 0.3915, 0.08943, 0.3915, 0.08662, 0.3915, 0.08369, 0.3915, 0.08943, 0.3915, 0.08943, 0.3915, 0.08662, 0.3915, 0.08662, 0.3915, 0.08943, 0.3915, 0.08661, 0.3915, 0.08369, 0.3915, 0.08662, 0.3915, 0.08946, 0.3915, 0.08946, 0.3915, 0.08661, 0.3915, 0.08661, 0.3915, 0.08946, 0.3915, 0.09218, 0.3915, 0.08943, 0.3915, 0.08661, 0.3915, 0.09218, 0.3915, 0.09218, 0.3915, 0.08943, 0.3915, 0.08943, 0.3915, 0.09218, 0.3915, 0.08946, 0.3915, 0.08661, 0.3915, 0.08943, 0.3914, 0.06218, 0.3915, 0.06347, 0.3915, 0.0525, 0.3914, 0.05136, 0.3915, 0.06347, 0.3915, 0.05998, 0.3915, 0.05241, 0.3915, 0.0525, 0.3915, 0.05998, 0.3914, 0.05869, 0.3914, 0.05127, 0.3915, 0.05241, 0.3914, 0.05869, 0.3914, 0.06218, 0.3914, 0.05136, 0.3914, 0.05127, 0.3914, 0.06782, 0.3915, 0.06882, 0.3915, 0.06347, 0.3914, 0.06218, 0.3915, 0.06882, 0.3915, 0.06611, 0.3915, 0.05998, 0.3915, 0.06347, 0.3915, 0.06611, 0.3914, 0.06512, 0.3914, 0.05869, 0.3915, 0.05998, 0.3914, 0.06512, 0.3914, 0.06782, 0.3914, 0.06218, 0.3914, 0.05869, 0.3914, 0.03968, 0.3915, 0.04021, 0.3915, 0.03144, 0.3914, 0.03117, 0.3915, 0.04021, 0.3915, 0.04485, 0.3915, 0.03387, 0.3915, 0.03144, 0.3915, 0.04485, 0.3914, 0.04431, 0.3915, 0.0336, 0.3915, 0.03387, 0.3914, 0.04431, 0.3914, 0.03968, 0.3914, 0.03117, 0.3915, 0.0336, 0.3914, 0.05136, 0.3915, 0.0525, 0.3915, 0.04021, 0.3914, 0.03968, 0.3915, 0.0525, 0.3915, 0.05241, 0.3915, 0.04485, 0.3915, 0.04021, 0.3915, 0.05241, 0.3914, 0.05127, 0.3914, 0.04431, 0.3915, 0.04485, 0.3914, 0.05127, 0.3914, 0.05136, 0.3914, 0.03968, 0.3914, 0.04431, 0.3914, 0.03117, 0.3915, 0.03144, 0.3915, 0.01797, 0.3914, 0.01797, 0.3915, 0.03144, 0.3915, 0.03387, 0.3916, 0.01811, 0.3915, 0.01797, 0.3915, 0.03387, 0.3915, 0.0336, 0.3914, 0.01811, 0.3916, 0.01811, 0.3915, 0.0336, 0.3914, 0.03117, 0.3914, 0.01797, 0.3914, 0.01811])
me_cube.materials.append(mat_material)
me_cube.use_mirror_vertex_groups = False
me_cube.update()
me_icosphere = bpy.data.meshes.new('Icosphere')
me_icosphere.from_pydata([(-0.3345, -0.7255, -0.1203), (0.344, -0.2431, -0.695), (0.6464, 0.276, -0.3394), (-0.3407, -0.01701, -0.7355), (0.7491, -0.1761, -0.09261), (0.2388, -0.7351, -0.1476), (-0.7105, -0.2884, -0.1957), (-0.2388, 0.7351, 0.1476), (0.3139, 0.6979, -0.1444), (-0.2506, -0.2864, 0.7178), (-0.6985, 0.1781, 0.3685), (0.02342, 0.5663, -0.56), (-0.6312, 0.3959, -0.2291), (0.5762, -0.3745, 0.4052), (0.6312, 0.3959, 0.2291), (-0.02424, -0.5457, 0.5501), (0.1669, 0.378, 0.7072)], [], [(3, 1, 0), (3, 11, 1), (1, 11, 2), (2, 4, 1), (5, 13, 15), (6, 0, 9), (12, 7, 11), (8, 7, 16), (4, 5, 1), (0, 15, 9), (10, 6, 9), (14, 8, 16), (9, 13, 16), (16, 10, 9), (0, 1, 5), (6, 3, 0), (12, 3, 6), (11, 3, 12), (2, 11, 8), (14, 4, 2), (13, 4, 14), (7, 12, 10), (7, 8, 11), (4, 13, 5), (15, 0, 5), (6, 10, 12), (8, 14, 2), (15, 13, 9), (10, 16, 7), (14, 16, 13)])
_uv = me_icosphere.uv_layers.new(name='UVMap')
_uv.uv.foreach_set('vector', [0.3615, 0.0904, 0.3613, 0.09853, 0.3615, 0.2137, 0.3615, 0.0904, 0.3614, 0.1256, 0.3613, 0.09853, 0.3613, 0.09853, 0.3614, 0.1256, 0.3612, 0.1698, 0.3612, 0.1698, 0.3612, 0.2193, 0.3613, 0.09853, 0.3613, 0.2083, 0.3613, 0.3191, 0.3614, 0.3481, 0.3615, 0.1986, 0.3615, 0.2137, 0.3614, 0.3817, 0.3615, 0.1919, 0.3614, 0.2674, 0.3614, 0.1256, 0.3613, 0.2089, 0.3614, 0.2674, 0.3613, 0.3796, 0.3612, 0.2193, 0.3613, 0.2083, 0.3613, 0.09853, 0.3615, 0.2137, 0.3614, 0.3481, 0.3614, 0.3817, 0.3615, 0.3117, 0.3615, 0.1986, 0.3614, 0.3817, 0.3612, 0.2838, 0.3613, 0.2089, 0.3613, 0.3796, 0.3614, 0.3817, 0.3613, 0.3191, 0.3613, 0.3796, 0.3613, 0.3796, 0.3615, 0.3117, 0.3614, 0.3817, 0.3615, 0.2137, 0.3613, 0.09853, 0.3613, 0.2083, 0.3615, 0.1986, 0.3615, 0.0904, 0.3615, 0.2137, 0.3615, 0.1919, 0.3615, 0.0904, 0.3615, 0.1986, 0.3614, 0.1256, 0.3615, 0.0904, 0.3615, 0.1919, 0.3612, 0.1698, 0.3614, 0.1256, 0.3613, 0.2089, 0.3612, 0.2838, 0.3612, 0.2193, 0.3612, 0.1698, 0.3613, 0.3191, 0.3612, 0.2193, 0.3612, 0.2838, 0.3614, 0.2674, 0.3615, 0.1919, 0.3615, 0.3117, 0.3614, 0.2674, 0.3613, 0.2089, 0.3614, 0.1256, 0.3612, 0.2193, 0.3613, 0.3191, 0.3613, 0.2083, 0.3614, 0.3481, 0.3615, 0.2137, 0.3613, 0.2083, 0.3615, 0.1986, 0.3615, 0.3117, 0.3615, 0.1919, 0.3613, 0.2089, 0.3612, 0.2838, 0.3612, 0.1698, 0.3614, 0.3481, 0.3613, 0.3191, 0.3614, 0.3817, 0.3615, 0.3117, 0.3613, 0.3796, 0.3614, 0.2674, 0.3612, 0.2838, 0.3613, 0.3796, 0.3613, 0.3191])
me_icosphere.materials.append(mat_material)
me_icosphere.update()
me_icosphere_001 = bpy.data.meshes.new('Icosphere.001')
me_icosphere_001.from_pydata([(-0.3345, -0.7255, -0.1203), (0.344, -0.2431, -0.695), (0.6464, 0.276, -0.3394), (-0.3407, -0.01701, -0.7355), (0.7491, -0.1761, -0.09261), (0.2388, -0.7351, -0.1476), (-0.7105, -0.2884, -0.1957), (-0.2388, 0.7351, 0.1476), (0.3139, 0.6979, -0.1444), (-0.2506, -0.2864, 0.7178), (-0.6985, 0.1781, 0.3685), (0.02342, 0.5663, -0.56), (-0.6312, 0.3959, -0.2291), (0.5762, -0.3745, 0.4052), (0.6312, 0.3959, 0.2291), (-0.02424, -0.5457, 0.5501), (0.1669, 0.378, 0.7072)], [], [(3, 1, 0), (3, 11, 1), (1, 11, 2), (2, 4, 1), (5, 13, 15), (6, 0, 9), (12, 7, 11), (8, 7, 16), (4, 5, 1), (0, 15, 9), (10, 6, 9), (14, 8, 16), (9, 13, 16), (16, 10, 9), (0, 1, 5), (6, 3, 0), (12, 3, 6), (11, 3, 12), (2, 11, 8), (14, 4, 2), (13, 4, 14), (7, 12, 10), (7, 8, 11), (4, 13, 5), (15, 0, 5), (6, 10, 12), (8, 14, 2), (15, 13, 9), (10, 16, 7), (14, 16, 13)])
_uv = me_icosphere_001.uv_layers.new(name='UVMap')
_uv.uv.foreach_set('vector', [0.3615, 0.07556, 0.3612, 0.1447, 0.3614, 0.08338, 0.3615, 0.07556, 0.3615, 0.2607, 0.3612, 0.1447, 0.3612, 0.1447, 0.3615, 0.2607, 0.3613, 0.3468, 0.3613, 0.3468, 0.3612, 0.3364, 0.3612, 0.1447, 0.3612, 0.1587, 0.3612, 0.3795, 0.3614, 0.294, 0.3616, 0.08676, 0.3614, 0.08338, 0.3615, 0.3387, 0.3617, 0.2053, 0.3616, 0.3947, 0.3615, 0.2607, 0.3614, 0.4087, 0.3616, 0.3947, 0.3615, 0.5072, 0.3612, 0.3364, 0.3612, 0.1587, 0.3612, 0.1447, 0.3614, 0.08338, 0.3614, 0.294, 0.3615, 0.3387, 0.3617, 0.2806, 0.3616, 0.08676, 0.3615, 0.3387, 0.3613, 0.4799, 0.3614, 0.4087, 0.3615, 0.5072, 0.3615, 0.3387, 0.3612, 0.3795, 0.3615, 0.5072, 0.3615, 0.5072, 0.3617, 0.2806, 0.3615, 0.3387, 0.3614, 0.08338, 0.3612, 0.1447, 0.3612, 0.1587, 0.3616, 0.08676, 0.3615, 0.07556, 0.3614, 0.08338, 0.3617, 0.2053, 0.3615, 0.07556, 0.3616, 0.08676, 0.3615, 0.2607, 0.3615, 0.07556, 0.3617, 0.2053, 0.3613, 0.3468, 0.3615, 0.2607, 0.3614, 0.4087, 0.3613, 0.4799, 0.3612, 0.3364, 0.3613, 0.3468, 0.3612, 0.3795, 0.3612, 0.3364, 0.3613, 0.4799, 0.3616, 0.3947, 0.3617, 0.2053, 0.3617, 0.2806, 0.3616, 0.3947, 0.3614, 0.4087, 0.3615, 0.2607, 0.3612, 0.3364, 0.3612, 0.3795, 0.3612, 0.1587, 0.3614, 0.294, 0.3614, 0.08338, 0.3612, 0.1587, 0.3616, 0.08676, 0.3617, 0.2806, 0.3617, 0.2053, 0.3614, 0.4087, 0.3613, 0.4799, 0.3613, 0.3468, 0.3614, 0.294, 0.3612, 0.3795, 0.3615, 0.3387, 0.3617, 0.2806, 0.3615, 0.5072, 0.3616, 0.3947, 0.3613, 0.4799, 0.3615, 0.5072, 0.3612, 0.3795])
me_icosphere_001.materials.append(mat_material)
me_icosphere_001.update()
me_icosphere_002 = bpy.data.meshes.new('Icosphere.002')
me_icosphere_002.from_pydata([(-0.3345, -0.7255, -0.1203), (0.344, -0.2431, -0.695), (0.6464, 0.276, -0.3394), (-0.3407, -0.01701, -0.7355), (0.7491, -0.1761, -0.09261), (0.2388, -0.7351, -0.1476), (-0.7105, -0.2884, -0.1957), (-0.2388, 0.7351, 0.1476), (0.3139, 0.6979, -0.1444), (-0.2506, -0.2864, 0.7178), (-0.6985, 0.1781, 0.3685), (0.02342, 0.5663, -0.56), (-0.6312, 0.3959, -0.2291), (0.5762, -0.3745, 0.4052), (0.6312, 0.3959, 0.2291), (-0.02424, -0.5457, 0.5501), (0.1669, 0.378, 0.7072)], [], [(3, 1, 0), (3, 11, 1), (1, 11, 2), (2, 4, 1), (5, 13, 15), (6, 0, 9), (12, 7, 11), (8, 7, 16), (4, 5, 1), (0, 15, 9), (10, 6, 9), (14, 8, 16), (9, 13, 16), (16, 10, 9), (0, 1, 5), (6, 3, 0), (12, 3, 6), (11, 3, 12), (2, 11, 8), (14, 4, 2), (13, 4, 14), (7, 12, 10), (7, 8, 11), (4, 13, 5), (15, 0, 5), (6, 10, 12), (8, 14, 2), (15, 13, 9), (10, 16, 7), (14, 16, 13)])
_uv = me_icosphere_002.uv_layers.new(name='UVMap')
_uv.uv.foreach_set('vector', [0.3613, 0.3533, 0.3613, 0.1739, 0.3615, 0.3051, 0.3613, 0.3533, 0.3611, 0.3481, 0.3613, 0.1739, 0.3613, 0.1739, 0.3611, 0.3481, 0.3611, 0.1857, 0.3611, 0.1857, 0.3612, 0.1242, 0.3613, 0.1739, 0.3614, 0.1722, 0.3612, 0.169, 0.3613, 0.2938, 0.3614, 0.4368, 0.3615, 0.3051, 0.3613, 0.3849, 0.3612, 0.496, 0.3611, 0.4677, 0.3611, 0.3481, 0.361, 0.3212, 0.3611, 0.4677, 0.3611, 0.3663, 0.3612, 0.1242, 0.3614, 0.1722, 0.3613, 0.1739, 0.3615, 0.3051, 0.3613, 0.2938, 0.3613, 0.3849, 0.3613, 0.5203, 0.3614, 0.4368, 0.3613, 0.3849, 0.361, 0.2356, 0.361, 0.3212, 0.3611, 0.3663, 0.3613, 0.3849, 0.3612, 0.169, 0.3611, 0.3663, 0.3611, 0.3663, 0.3613, 0.5203, 0.3613, 0.3849, 0.3615, 0.3051, 0.3613, 0.1739, 0.3614, 0.1722, 0.3614, 0.4368, 0.3613, 0.3533, 0.3615, 0.3051, 0.3612, 0.496, 0.3613, 0.3533, 0.3614, 0.4368, 0.3611, 0.3481, 0.3613, 0.3533, 0.3612, 0.496, 0.3611, 0.1857, 0.3611, 0.3481, 0.361, 0.3212, 0.361, 0.2356, 0.3612, 0.1242, 0.3611, 0.1857, 0.3612, 0.169, 0.3612, 0.1242, 0.361, 0.2356, 0.3611, 0.4677, 0.3612, 0.496, 0.3613, 0.5203, 0.3611, 0.4677, 0.361, 0.3212, 0.3611, 0.3481, 0.3612, 0.1242, 0.3612, 0.169, 0.3614, 0.1722, 0.3613, 0.2938, 0.3615, 0.3051, 0.3614, 0.1722, 0.3614, 0.4368, 0.3613, 0.5203, 0.3612, 0.496, 0.361, 0.3212, 0.361, 0.2356, 0.3611, 0.1857, 0.3613, 0.2938, 0.3612, 0.169, 0.3613, 0.3849, 0.3613, 0.5203, 0.3611, 0.3663, 0.3611, 0.4677, 0.361, 0.2356, 0.3611, 0.3663, 0.3612, 0.169])
me_icosphere_002.materials.append(mat_material)
me_icosphere_002.update()
me_icosphere_003 = bpy.data.meshes.new('Icosphere.003')
me_icosphere_003.from_pydata([(-0.3345, -0.7255, -0.1203), (0.344, -0.2431, -0.695), (0.6464, 0.276, -0.3394), (-0.3407, -0.01701, -0.7355), (0.7491, -0.1761, -0.09261), (0.2388, -0.7351, -0.1476), (-0.7105, -0.2884, -0.1957), (-0.2388, 0.7351, 0.1476), (0.3139, 0.6979, -0.1444), (-0.2506, -0.2864, 0.7178), (-0.6985, 0.1781, 0.3685), (0.02342, 0.5663, -0.56), (-0.6312, 0.3959, -0.2291), (0.5762, -0.3745, 0.4052), (0.6312, 0.3959, 0.2291), (-0.02424, -0.5457, 0.5501), (0.1669, 0.378, 0.7072)], [], [(3, 1, 0), (3, 11, 1), (1, 11, 2), (2, 4, 1), (5, 13, 15), (6, 0, 9), (12, 7, 11), (8, 7, 16), (4, 5, 1), (0, 15, 9), (10, 6, 9), (14, 8, 16), (9, 13, 16), (16, 10, 9), (0, 1, 5), (6, 3, 0), (12, 3, 6), (11, 3, 12), (2, 11, 8), (14, 4, 2), (13, 4, 14), (7, 12, 10), (7, 8, 11), (4, 13, 5), (15, 0, 5), (6, 10, 12), (8, 14, 2), (15, 13, 9), (10, 16, 7), (14, 16, 13)])
_uv = me_icosphere_003.uv_layers.new(name='UVMap')
_uv.uv.foreach_set('vector', [0.3609, 0.2045, 0.361, 0.082, 0.3608, 0.1595, 0.3609, 0.2045, 0.361, 0.2446, 0.361, 0.082, 0.361, 0.082, 0.361, 0.2446, 0.3611, 0.1367, 0.3611, 0.1367, 0.3611, 0.08244, 0.361, 0.082, 0.3609, 0.07571, 0.361, 0.1204, 0.3609, 0.1936, 0.3608, 0.2638, 0.3608, 0.1595, 0.3609, 0.273, 0.3609, 0.3404, 0.361, 0.3604, 0.361, 0.2446, 0.3611, 0.2547, 0.361, 0.3604, 0.3611, 0.3014, 0.3611, 0.08244, 0.3609, 0.07571, 0.361, 0.082, 0.3608, 0.1595, 0.3609, 0.1936, 0.3609, 0.273, 0.3609, 0.369, 0.3608, 0.2638, 0.3609, 0.273, 0.3611, 0.2003, 0.3611, 0.2547, 0.3611, 0.3014, 0.3609, 0.273, 0.361, 0.1204, 0.3611, 0.3014, 0.3611, 0.3014, 0.3609, 0.369, 0.3609, 0.273, 0.3608, 0.1595, 0.361, 0.082, 0.3609, 0.07571, 0.3608, 0.2638, 0.3609, 0.2045, 0.3608, 0.1595, 0.3609, 0.3404, 0.3609, 0.2045, 0.3608, 0.2638, 0.361, 0.2446, 0.3609, 0.2045, 0.3609, 0.3404, 0.3611, 0.1367, 0.361, 0.2446, 0.3611, 0.2547, 0.3611, 0.2003, 0.3611, 0.08244, 0.3611, 0.1367, 0.361, 0.1204, 0.3611, 0.08244, 0.3611, 0.2003, 0.361, 0.3604, 0.3609, 0.3404, 0.3609, 0.369, 0.361, 0.3604, 0.3611, 0.2547, 0.361, 0.2446, 0.3611, 0.08244, 0.361, 0.1204, 0.3609, 0.07571, 0.3609, 0.1936, 0.3608, 0.1595, 0.3609, 0.07571, 0.3608, 0.2638, 0.3609, 0.369, 0.3609, 0.3404, 0.3611, 0.2547, 0.3611, 0.2003, 0.3611, 0.1367, 0.3609, 0.1936, 0.361, 0.1204, 0.3609, 0.273, 0.3609, 0.369, 0.3611, 0.3014, 0.361, 0.3604, 0.3611, 0.2003, 0.3611, 0.3014, 0.361, 0.1204])
me_icosphere_003.materials.append(mat_material)
me_icosphere_003.update()
me_icosphere_004 = bpy.data.meshes.new('Icosphere.004')
me_icosphere_004.from_pydata([(-0.3345, -0.7255, -0.1203), (0.344, -0.2431, -0.695), (0.6464, 0.276, -0.3394), (-0.3407, -0.01701, -0.7355), (0.7491, -0.1761, -0.09261), (0.2388, -0.7351, -0.1476), (-0.7105, -0.2884, -0.1957), (-0.2388, 0.7351, 0.1476), (0.3139, 0.6979, -0.1444), (-0.2506, -0.2864, 0.7178), (-0.6985, 0.1781, 0.3685), (0.02342, 0.5663, -0.56), (-0.6312, 0.3959, -0.2291), (0.5762, -0.3745, 0.4052), (0.6312, 0.3959, 0.2291), (-0.02424, -0.5457, 0.5501), (0.1669, 0.378, 0.7072)], [], [(3, 1, 0), (3, 11, 1), (1, 11, 2), (2, 4, 1), (5, 13, 15), (6, 0, 9), (12, 7, 11), (8, 7, 16), (4, 5, 1), (0, 15, 9), (10, 6, 9), (14, 8, 16), (9, 13, 16), (16, 10, 9), (0, 1, 5), (6, 3, 0), (12, 3, 6), (11, 3, 12), (2, 11, 8), (14, 4, 2), (13, 4, 14), (7, 12, 10), (7, 8, 11), (4, 13, 5), (15, 0, 5), (6, 10, 12), (8, 14, 2), (15, 13, 9), (10, 16, 7), (14, 16, 13)])
_uv = me_icosphere_004.uv_layers.new(name='UVMap')
_uv.uv.foreach_set('vector', [0.3613, 0.2578, 0.3613, 0.08651, 0.3611, 0.1226, 0.3613, 0.2578, 0.3613, 0.3087, 0.3613, 0.08651, 0.3613, 0.08651, 0.3613, 0.3087, 0.3612, 0.1381, 0.3612, 0.1381, 0.3611, 0.03184, 0.3613, 0.08651, 0.3611, 0.01425, 0.361, 0.03004, 0.3609, 0.1087, 0.3612, 0.2784, 0.3611, 0.1226, 0.3609, 0.2042, 0.3612, 0.3997, 0.3611, 0.399, 0.3613, 0.3087, 0.3611, 0.286, 0.3611, 0.399, 0.3609, 0.2593, 0.3611, 0.03184, 0.3611, 0.01425, 0.3613, 0.08651, 0.3611, 0.1226, 0.3609, 0.1087, 0.3609, 0.2042, 0.361, 0.3757, 0.3612, 0.2784, 0.3609, 0.2042, 0.361, 0.1714, 0.3611, 0.286, 0.3609, 0.2593, 0.3609, 0.2042, 0.361, 0.03004, 0.3609, 0.2593, 0.3609, 0.2593, 0.361, 0.3757, 0.3609, 0.2042, 0.3611, 0.1226, 0.3613, 0.08651, 0.3611, 0.01425, 0.3612, 0.2784, 0.3613, 0.2578, 0.3611, 0.1226, 0.3612, 0.3997, 0.3613, 0.2578, 0.3612, 0.2784, 0.3613, 0.3087, 0.3613, 0.2578, 0.3612, 0.3997, 0.3612, 0.1381, 0.3613, 0.3087, 0.3611, 0.286, 0.361, 0.1714, 0.3611, 0.03184, 0.3612, 0.1381, 0.361, 0.03004, 0.3611, 0.03184, 0.361, 0.1714, 0.3611, 0.399, 0.3612, 0.3997, 0.361, 0.3757, 0.3611, 0.399, 0.3611, 0.286, 0.3613, 0.3087, 0.3611, 0.03184, 0.361, 0.03004, 0.3611, 0.01425, 0.3609, 0.1087, 0.3611, 0.1226, 0.3611, 0.01425, 0.3612, 0.2784, 0.361, 0.3757, 0.3612, 0.3997, 0.3611, 0.286, 0.361, 0.1714, 0.3612, 0.1381, 0.3609, 0.1087, 0.361, 0.03004, 0.3609, 0.2042, 0.361, 0.3757, 0.3609, 0.2593, 0.3611, 0.399, 0.361, 0.1714, 0.3609, 0.2593, 0.361, 0.03004])
me_icosphere_004.materials.append(mat_material)
me_icosphere_004.update()
me_icosphere_010 = bpy.data.meshes.new('Icosphere.010')
me_icosphere_010.from_pydata([(-0.3345, -0.7255, -0.1203), (0.344, -0.2431, -0.695), (0.6464, 0.276, -0.3394), (-0.3407, -0.01701, -0.7355), (0.7491, -0.1761, -0.09261), (0.2388, -0.7351, -0.1476), (-0.7105, -0.2884, -0.1957), (-0.2388, 0.7351, 0.1476), (0.3139, 0.6979, -0.1444), (-0.2506, -0.2864, 0.7178), (-0.6985, 0.1781, 0.3685), (0.02342, 0.5663, -0.56), (-0.6312, 0.3959, -0.2291), (0.5762, -0.3745, 0.4052), (0.6312, 0.3959, 0.2291), (-0.02424, -0.5457, 0.5501), (0.1669, 0.378, 0.7072)], [], [(3, 1, 0), (3, 11, 1), (1, 11, 2), (2, 4, 1), (5, 13, 15), (6, 0, 9), (12, 7, 11), (8, 7, 16), (4, 5, 1), (0, 15, 9), (10, 6, 9), (14, 8, 16), (9, 13, 16), (16, 10, 9), (0, 1, 5), (6, 3, 0), (12, 3, 6), (11, 3, 12), (2, 11, 8), (14, 4, 2), (13, 4, 14), (7, 12, 10), (7, 8, 11), (4, 13, 5), (15, 0, 5), (6, 10, 12), (8, 14, 2), (15, 13, 9), (10, 16, 7), (14, 16, 13)])
_uv = me_icosphere_010.uv_layers.new(name='UVMap')
_uv.uv.foreach_set('vector', [0.3613, 0.1059, 0.3612, 0.1102, 0.3613, 0.1714, 0.3613, 0.1059, 0.3612, 0.1246, 0.3612, 0.1102, 0.3612, 0.1102, 0.3612, 0.1246, 0.3612, 0.1481, 0.3612, 0.1481, 0.3612, 0.1743, 0.3612, 0.1102, 0.3612, 0.1685, 0.3612, 0.2273, 0.3613, 0.2427, 0.3613, 0.1633, 0.3613, 0.1714, 0.3613, 0.2605, 0.3613, 0.1598, 0.3613, 0.1999, 0.3612, 0.1246, 0.3612, 0.1688, 0.3613, 0.1999, 0.3612, 0.2594, 0.3612, 0.1743, 0.3612, 0.1685, 0.3612, 0.1102, 0.3613, 0.1714, 0.3613, 0.2427, 0.3613, 0.2605, 0.3613, 0.2234, 0.3613, 0.1633, 0.3613, 0.2605, 0.3612, 0.2085, 0.3612, 0.1688, 0.3612, 0.2594, 0.3613, 0.2605, 0.3612, 0.2273, 0.3612, 0.2594, 0.3612, 0.2594, 0.3613, 0.2234, 0.3613, 0.2605, 0.3613, 0.1714, 0.3612, 0.1102, 0.3612, 0.1685, 0.3613, 0.1633, 0.3613, 0.1059, 0.3613, 0.1714, 0.3613, 0.1598, 0.3613, 0.1059, 0.3613, 0.1633, 0.3612, 0.1246, 0.3613, 0.1059, 0.3613, 0.1598, 0.3612, 0.1481, 0.3612, 0.1246, 0.3612, 0.1688, 0.3612, 0.2085, 0.3612, 0.1743, 0.3612, 0.1481, 0.3612, 0.2273, 0.3612, 0.1743, 0.3612, 0.2085, 0.3613, 0.1999, 0.3613, 0.1598, 0.3613, 0.2234, 0.3613, 0.1999, 0.3612, 0.1688, 0.3612, 0.1246, 0.3612, 0.1743, 0.3612, 0.2273, 0.3612, 0.1685, 0.3613, 0.2427, 0.3613, 0.1714, 0.3612, 0.1685, 0.3613, 0.1633, 0.3613, 0.2234, 0.3613, 0.1598, 0.3612, 0.1688, 0.3612, 0.2085, 0.3612, 0.1481, 0.3613, 0.2427, 0.3612, 0.2273, 0.3613, 0.2605, 0.3613, 0.2234, 0.3612, 0.2594, 0.3613, 0.1999, 0.3612, 0.2085, 0.3612, 0.2594, 0.3612, 0.2273])
me_icosphere_010.materials.append(mat_material)
me_icosphere_010.update()
me_icosphere_011 = bpy.data.meshes.new('Icosphere.011')
me_icosphere_011.from_pydata([(-0.3345, -0.7255, -0.1203), (0.344, -0.2431, -0.695), (0.6464, 0.276, -0.3394), (-0.3407, -0.01701, -0.7355), (0.7491, -0.1761, -0.09261), (0.2388, -0.7351, -0.1476), (-0.7105, -0.2884, -0.1957), (-0.2388, 0.7351, 0.1476), (0.3139, 0.6979, -0.1444), (-0.2506, -0.2864, 0.7178), (-0.6985, 0.1781, 0.3685), (0.02342, 0.5663, -0.56), (-0.6312, 0.3959, -0.2291), (0.5762, -0.3745, 0.4052), (0.6312, 0.3959, 0.2291), (-0.02424, -0.5457, 0.5501), (0.1669, 0.378, 0.7072)], [], [(3, 1, 0), (3, 11, 1), (1, 11, 2), (2, 4, 1), (5, 13, 15), (6, 0, 9), (12, 7, 11), (8, 7, 16), (4, 5, 1), (0, 15, 9), (10, 6, 9), (14, 8, 16), (9, 13, 16), (16, 10, 9), (0, 1, 5), (6, 3, 0), (12, 3, 6), (11, 3, 12), (2, 11, 8), (14, 4, 2), (13, 4, 14), (7, 12, 10), (7, 8, 11), (4, 13, 5), (15, 0, 5), (6, 10, 12), (8, 14, 2), (15, 13, 9), (10, 16, 7), (14, 16, 13)])
_uv = me_icosphere_011.uv_layers.new(name='UVMap')
_uv.uv.foreach_set('vector', [0.3616, 0.1373, 0.3615, 0.1402, 0.3616, 0.1809, 0.3616, 0.1373, 0.3615, 0.1497, 0.3615, 0.1402, 0.3615, 0.1402, 0.3615, 0.1497, 0.3615, 0.1654, 0.3615, 0.1654, 0.3615, 0.1829, 0.3615, 0.1402, 0.3615, 0.179, 0.3615, 0.2181, 0.3615, 0.2284, 0.3616, 0.1755, 0.3616, 0.1809, 0.3616, 0.2403, 0.3616, 0.1732, 0.3616, 0.1999, 0.3615, 0.1497, 0.3615, 0.1792, 0.3616, 0.1999, 0.3615, 0.2395, 0.3615, 0.1829, 0.3615, 0.179, 0.3615, 0.1402, 0.3616, 0.1809, 0.3615, 0.2284, 0.3616, 0.2403, 0.3616, 0.2155, 0.3616, 0.1755, 0.3616, 0.2403, 0.3615, 0.2057, 0.3615, 0.1792, 0.3615, 0.2395, 0.3616, 0.2403, 0.3615, 0.2181, 0.3615, 0.2395, 0.3615, 0.2395, 0.3616, 0.2155, 0.3616, 0.2403, 0.3616, 0.1809, 0.3615, 0.1402, 0.3615, 0.179, 0.3616, 0.1755, 0.3616, 0.1373, 0.3616, 0.1809, 0.3616, 0.1732, 0.3616, 0.1373, 0.3616, 0.1755, 0.3615, 0.1497, 0.3616, 0.1373, 0.3616, 0.1732, 0.3615, 0.1654, 0.3615, 0.1497, 0.3615, 0.1792, 0.3615, 0.2057, 0.3615, 0.1829, 0.3615, 0.1654, 0.3615, 0.2181, 0.3615, 0.1829, 0.3615, 0.2057, 0.3616, 0.1999, 0.3616, 0.1732, 0.3616, 0.2155, 0.3616, 0.1999, 0.3615, 0.1792, 0.3615, 0.1497, 0.3615, 0.1829, 0.3615, 0.2181, 0.3615, 0.179, 0.3615, 0.2284, 0.3616, 0.1809, 0.3615, 0.179, 0.3616, 0.1755, 0.3616, 0.2155, 0.3616, 0.1732, 0.3615, 0.1792, 0.3615, 0.2057, 0.3615, 0.1654, 0.3615, 0.2284, 0.3615, 0.2181, 0.3616, 0.2403, 0.3616, 0.2155, 0.3615, 0.2395, 0.3616, 0.1999, 0.3615, 0.2057, 0.3615, 0.2395, 0.3615, 0.2181])
me_icosphere_011.materials.append(mat_material)
me_icosphere_011.update()

# ---- objects
ob_cube = bpy.data.objects.new('Cube', me_cube)
ob_icosphere = bpy.data.objects.new('Icosphere', me_icosphere)
ob_icosphere_001 = bpy.data.objects.new('Icosphere.001', me_icosphere_001)
ob_icosphere_002 = bpy.data.objects.new('Icosphere.002', me_icosphere_002)
ob_icosphere_003 = bpy.data.objects.new('Icosphere.003', me_icosphere_003)
ob_icosphere_004 = bpy.data.objects.new('Icosphere.004', me_icosphere_004)
ob_icosphere_005 = bpy.data.objects.new('Icosphere.005', me_icosphere_010)
ob_icosphere_006 = bpy.data.objects.new('Icosphere.006', me_icosphere_011)

# ---- transforms, parenting, visibility, modifiers, constraints
ob_cube.location = (0.0, 0.0, 0.0)
ob_cube.lock_rotations_4d = False
ob_cube.empty_display_type = 'ARROWS'
ob_cube.lineart.crease_threshold = 0.0
ob_icosphere.location = (-1.199, 3.616, 8.052)
ob_icosphere.scale = (1.754, 1.754, 1.754)
ob_icosphere_001.location = (-1.546, 1.219, 8.392)
ob_icosphere_001.rotation_euler = (0.6869, -0.5014, 0.3002)
ob_icosphere_001.scale = (2.62, 2.62, 2.62)
ob_icosphere_002.location = (0.01266, -1.085, 8.771)
ob_icosphere_002.rotation_euler = (1.111, 1.054, -0.1553)
ob_icosphere_002.scale = (2.286, 2.286, 2.286)
ob_icosphere_003.location = (2.126, -1.815, 7.879)
ob_icosphere_003.rotation_euler = (-5.259, 0.7365, -3.34)
ob_icosphere_003.scale = (1.825, 1.825, 1.825)
ob_icosphere_004.location = (0.9622, 0.5873, 7.779)
ob_icosphere_004.rotation_euler = (1.513, 0.7476, 1.495)
ob_icosphere_004.scale = (2.382, 2.382, 2.382)
ob_icosphere_005.location = (-0.1891, 2.519, 7.582)
ob_icosphere_005.scale = (0.9312, 0.9312, 0.9312)
ob_icosphere_006.location = (-2.409, 2.873, 7.628)
ob_icosphere_006.scale = (0.6204, 0.6204, 0.6204)

# ---- collection membership
col_collection.objects.link(ob_cube)
col_leaves.objects.link(ob_icosphere)
col_leaves.objects.link(ob_icosphere_001)
col_leaves.objects.link(ob_icosphere_002)
col_leaves.objects.link(ob_icosphere_003)
col_leaves.objects.link(ob_icosphere_004)
col_leaves.objects.link(ob_icosphere_005)
col_leaves.objects.link(ob_icosphere_006)

# ---- scene / render settings (as saved in the file)
scene.frame_start = 1; scene.frame_end = 250; scene.frame_set(1)
scene.render.engine = 'BLENDER_EEVEE_NEXT'
bpy.context.view_layer.update()

# ---- added for rendering (the .blend has no active camera and no usable light): camera, sun
cam_auto = bpy.data.cameras.new('AutoCamera')
cam_auto.lens = 50.0
cam_auto.sensor_width = 36.0
cam_auto.clip_end = 1000.0
ob_auto_camera = bpy.data.objects.new('AutoCamera', cam_auto)
scene.collection.objects.link(ob_auto_camera)
ob_auto_camera.location = (15.5489, -18.2189, 18.3509)
ob_auto_camera.rotation_euler = (1.09748, -7.21219e-08, 0.694738)
scene.camera = ob_auto_camera
light_auto_sun = bpy.data.lights.new('AutoSun', 'SUN')
light_auto_sun.energy = 3.0
light_auto_sun.angle = 0.0523599
ob_auto_sun = bpy.data.objects.new('AutoSun', light_auto_sun)
scene.collection.objects.link(ob_auto_sun)
ob_auto_sun.rotation_euler = (0.872665, 0.174533, 0.523599)
bpy.context.view_layer.update()
